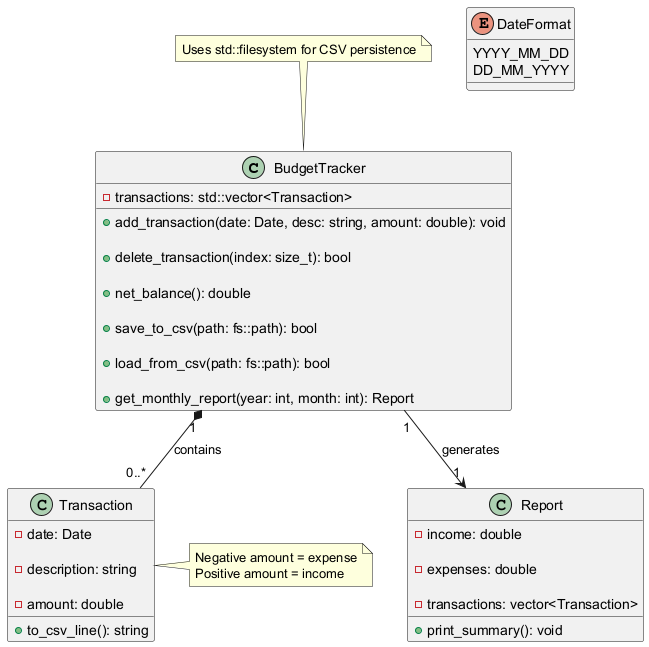

The diagram above was rendered by PlantUML. Its source (embedded in the PNG):
@startuml BudgetTrackerUML
/'
  BUDGET TRACKER UML
  Version 1.0
'/

' ==== Classes ====
class BudgetTracker{
  /' Private member storing all transactions (encapsulated).'/
  - transactions: std::vector<Transaction>

  /' Save to csv '/
  + add_transaction(date: Date, desc: string, amount: double): void
  
  /' Removes a transaction by index (returns success/fail). '/
  + delete_transaction(index: size_t): bool
  
  /' Calculates total income - expenses. '/
  + net_balance(): double

  /' Saves transactions to a CSV file (uses std::filesystem). '/
  + save_to_csv(path: fs::path): bool

  /' Loads transactions from CSV (returns success/fail). '/
  + load_from_csv(path: fs::path): bool

  /' Generates a Report object for a specific month. '/
  + get_monthly_report(year: int, month: int): Report
}

class Transaction {
  /'Private field for transaction date (could use std::chrono).'/
  - date: Date

  /'Description (e.g., "Rent", "Salary").'/
  - description: string

  /'Negative for expenses, positive for income.'/
  - amount: double

  /'Serializes the transaction to a CSV string (e.g., "2024-05-20,Salary,3000").'/
  + to_csv_line(): string
}

class Report {
  /'Total income for the report period.'/
  - income: double

  /'Total expenses for the report period.'/
  - expenses: double
  
  /'Filtered transactions for the period.'/
  - transactions: vector<Transaction>
  
  /'Prints a formatted report (e.g., to console)'/
  + print_summary(): void
}

' ==== Relationships ====
BudgetTracker "1" *-- "0..*" Transaction : contains
BudgetTracker "1" --> "1" Report : generates

' ==== Enums ====
enum DateFormat {
  YYYY_MM_DD
  DD_MM_YYYY
}

' ==== Notes ====
note top of BudgetTracker: Uses std::filesystem for CSV persistence
note right of Transaction: Negative amount = expense\nPositive amount = income
@enduml